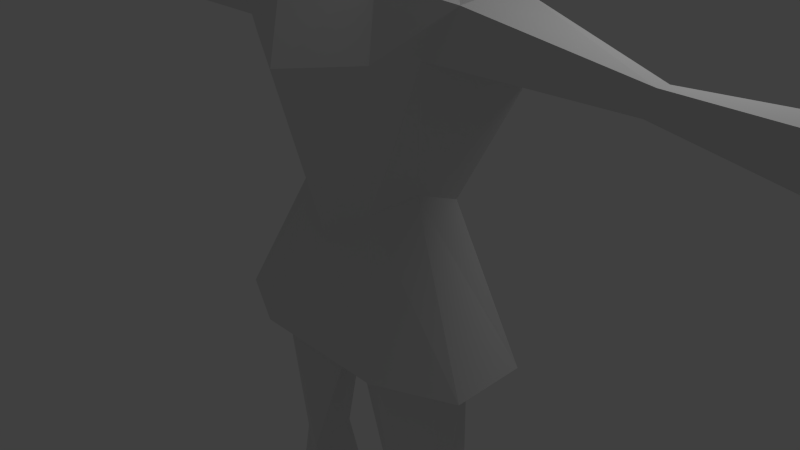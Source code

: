 # Source: vlptest.blend  (saved by Blender 2.64.0; exported with 4.5.12 LTS)
import bpy
from mathutils import Matrix  # noqa: F401  (used for matrix-valued properties, if any)

bpy.ops.wm.read_factory_settings(use_empty=True)
scene = bpy.context.scene
scene.name = 'Scene'

# ---- collections
col_collection_1 = bpy.data.collections.new('Collection 1'); scene.collection.children.link(col_collection_1)

# ---- materials (node trees are filled in below, after node groups)
mat_material = bpy.data.materials.new('Material')
mat_material.alpha_threshold = 0.0
mat_material.use_transparent_shadow = False
mat_material.roughness = 0.5
mat_material.line_color = (0.0, 0.0, 0.0, 1.0)

# ---- material node trees

# ---- world
world_world = bpy.data.worlds.new('World'); scene.world = world_world
world_world.color = (0.05088, 0.05088, 0.05088)
world_world.use_sun_shadow = False
world_world.sun_shadow_jitter_overblur = 0.0
world_world.cycles.sampling_method = 'MANUAL'
world_world.cycles.sample_map_resolution = 256

# ---- cameras
cam_camera = bpy.data.cameras.new('Camera')
cam_camera.clip_end = 100.0
cam_camera.lens = 35.0
cam_camera.sensor_width = 32.0
cam_camera.sensor_height = 18.0
cam_camera.ortho_scale = 7.314
cam_camera.dof.focus_distance = 0.0
cam_camera.dof.aperture_fstop = 128.0

# ---- lights
light_lamp = bpy.data.lights.new('Lamp', 'POINT')
light_lamp.transmission_factor = 0.0
light_lamp.cutoff_distance = 30.0
light_lamp.energy = 100.0
light_lamp.shadow_buffer_clip_start = 1.001
light_lamp.shadow_soft_size = 1.0
light_lamp.shadow_maximum_resolution = 0.006
light_lamp.use_absolute_resolution = True
light_lamp.cycles.use_multiple_importance_sampling = False

# ---- meshes
me_cube = bpy.data.meshes.new('Cube')
me_cube.from_pydata([(0.6058, 0.7298, 1.123), (0.56, -0.5238, 0.9177), (1.0, 1.0, -1.0), (1.0, -1.0, -1.0), (2.019, 0.522, -1.0), (2.019, -0.522, -1.0), (1.095, 0.3657, 1.017), (0.9107, -0.111, 1.161), (0.6092, 0.9479, 2.237), (0.97, -0.837, 2.847), (1.847, 0.6163, 2.561), (1.392, -0.5071, 2.915), (0.7711, 0.6737, 3.383), (0.8595, -0.6294, 3.661), (-0.02785, -1.166, 3.537), (1.712, 0.522, 3.556), (1.863, -0.4668, 3.532), (3.697, 0.1268, 2.84), (3.729, -0.1564, 2.804), (3.846, 0.005775, 3.099), (3.864, -0.2364, 3.128), (5.735, 0.4176, 2.543), (5.755, -0.3672, 2.542), (5.675, 0.4956, 3.03), (5.574, -0.3331, 3.115), (6.489, 0.5034, 2.579), (6.45, -0.3435, 2.712), (6.452, 0.5093, 2.902), (6.442, -0.4312, 2.9), (0.941, 0.5424, -0.9759), (0.8348, -0.7998, -0.9895), (1.356, 0.3322, -0.9769), (1.387, -0.3606, -0.993), (1.257, 0.311, -3.279), (1.184, -0.3515, -3.346), (0.9702, 0.2549, -3.364), (0.8828, -0.4764, -3.408), (1.516, 0.1529, -3.227), (1.45, -0.1344, -3.324), (1.378, 0.9945, -5.731), (1.536, -0.4616, -5.409), (1.278, 0.7866, -5.8), (0.9129, -0.3982, -5.507), (1.783, 0.3844, -5.665), (1.684, -0.2584, -5.642), (1.433, 1.001, -6.29), (1.703, -0.9348, -6.293), (1.031, 0.8549, -6.385), (0.9059, -1.014, -6.354), (2.018, 0.5047, -6.323), (2.244, -0.5796, -6.323), (1.923, -2.063, -5.701), (1.755, -2.063, -5.767), (2.068, -2.0, -5.758), (1.925, -2.075, -6.018), (1.676, -2.075, -6.018), (2.179, -1.956, -6.018), (0.4611, -0.4454, 3.825), (0.5256, 0.0459, 3.834), (-0.006424, -0.5661, 3.739), (-0.009023, 0.3535, 3.737), (0.4629, -0.4495, 4.142), (0.5273, 0.04176, 4.151), (-0.007292, -0.5703, 4.054), (-0.007293, 0.3493, 4.054), (0.5361, -0.6345, 4.526), (0.8468, 0.0223, 4.843), (-0.01531, 0.7543, 4.516), (0.8589, -0.4947, 5.386), (0.9135, 0.3522, 5.586), (-0.01765, 0.9412, 5.406), (0.3976, -0.3022, 5.801), (0.5679, 0.1637, 5.809), (-0.6058, 0.7298, 1.123), (-0.56, -0.5238, 0.9177), (-1.788e-07, 1.0, -1.0), (0.0, -1.0, -1.0), (-2.384e-07, 0.8356, 1.0), (5.364e-07, -0.7415, 0.4561), (-1.0, 1.0, -1.0), (-1.0, -1.0, -1.0), (-2.019, 0.522, -1.0), (-2.019, -0.522, -1.0), (-1.095, 0.3657, 1.017), (-0.9107, -0.111, 1.161), (-0.6092, 0.9479, 2.237), (-0.97, -0.837, 2.847), (-2.384e-07, 1.0, 2.094), (0.000319, -1.37, 2.728), (-1.847, 0.6163, 2.561), (-1.392, -0.5071, 2.915), (-0.7711, 0.6737, 3.383), (-0.8595, -0.6294, 3.661), (-2.384e-07, 0.7148, 3.556), (-1.712, 0.522, 3.556), (-1.863, -0.4668, 3.532), (-3.697, 0.1268, 2.84), (-3.729, -0.1564, 2.804), (-3.846, 0.005775, 3.099), (-3.864, -0.2364, 3.128), (-5.735, 0.4176, 2.543), (-5.755, -0.3672, 2.542), (-5.675, 0.4956, 3.03), (-5.574, -0.3331, 3.115), (-6.489, 0.5034, 2.579), (-6.45, -0.3435, 2.712), (-6.452, 0.5093, 2.902), (-6.442, -0.4312, 2.9), (-0.941, 0.5424, -0.9759), (-0.8348, -0.7998, -0.9895), (-1.788e-07, -0.2061, -1.0), (0.0, -0.3723, -1.0), (-1.356, 0.3322, -0.9769), (-1.387, -0.3606, -0.993), (-1.257, 0.311, -3.279), (-1.184, -0.3515, -3.346), (-0.9702, 0.2549, -3.364), (-0.8828, -0.4764, -3.408), (-1.516, 0.1529, -3.227), (-1.45, -0.1344, -3.324), (-1.378, 0.9945, -5.731), (-1.536, -0.4616, -5.409), (-1.278, 0.7866, -5.8), (-0.9129, -0.3982, -5.507), (-1.783, 0.3844, -5.665), (-1.684, -0.2584, -5.642), (-1.433, 1.001, -6.29), (-1.703, -0.9348, -6.293), (-1.031, 0.8549, -6.385), (-0.9059, -1.014, -6.354), (-2.018, 0.5047, -6.323), (-2.244, -0.5796, -6.323), (-1.923, -2.063, -5.701), (-1.755, -2.063, -5.767), (-2.068, -2.0, -5.758), (-1.925, -2.075, -6.018), (-1.676, -2.075, -6.018), (-2.179, -1.956, -6.018), (-0.4611, -0.4454, 3.825), (-0.5256, 0.0459, 3.834), (-0.4629, -0.4495, 4.142), (-0.5273, 0.04176, 4.151), (-0.5361, -0.6345, 4.526), (-0.8468, 0.0223, 4.843), (-0.001832, -1.101, 4.133), (-0.8589, -0.4947, 5.386), (-0.9135, 0.3522, 5.586), (-0.002716, -1.153, 5.189), (-0.3976, -0.3022, 5.801), (-0.5679, 0.1637, 5.809), (-0.01068, -0.8889, 5.808), (-0.01167, 0.09663, 6.048)], [], [(77, 78, 88, 87), (4, 6, 7, 5), (87, 8, 0, 77), (15, 16, 20, 19), (93, 12, 8, 87), (8, 10, 6, 0), (78, 1, 9, 88), (10, 11, 7, 6), (11, 9, 1, 7), (57, 58, 13, 12), (12, 13, 16, 15), (87, 88, 14, 93), (16, 13, 9, 11), (88, 9, 13, 14), (12, 15, 10, 8), (17, 19, 23, 21), (16, 11, 18, 20), (10, 15, 19, 17), (17, 18, 11, 10), (24, 22, 26, 28), (21, 22, 18, 17), (19, 20, 24, 23), (20, 18, 22, 24), (27, 28, 26, 25), (21, 23, 27, 25), (25, 26, 22, 21), (23, 24, 28, 27), (37, 33, 29, 31), (36, 34, 30, 111), (36, 35, 41, 42), (37, 38, 44, 43), (110, 29, 33, 35), (31, 32, 38, 37), (111, 110, 35, 36), (34, 38, 32, 30), (49, 45, 39, 43), (52, 51, 40, 42), (40, 44, 38, 34), (42, 40, 34, 36), (43, 39, 33, 37), (35, 33, 39, 41), (45, 46, 48, 47), (49, 50, 46, 45), (41, 39, 45, 47), (43, 44, 50, 49), (42, 41, 47, 48), (42, 48, 55, 52), (55, 54, 51, 52), (54, 56, 53, 51), (46, 50, 56, 54), (48, 46, 54, 55), (51, 53, 44, 40), (53, 56, 50, 44), (61, 62, 58, 57), (59, 57, 12, 93), (14, 13, 58, 60), (93, 14, 60, 59), (64, 62, 66, 67), (63, 61, 57, 59), (60, 58, 62, 64), (59, 60, 64, 63), (65, 66, 62, 61), (67, 66, 69, 70), (68, 69, 66, 65), (71, 72, 69, 68), (2, 0, 6, 4), (3, 1, 78, 76), (0, 2, 75, 77), (5, 7, 1, 3), (76, 75, 110, 111), (4, 5, 32, 31), (30, 32, 5, 3), (111, 30, 3, 76), (31, 29, 2, 4), (75, 2, 29, 110), (77, 87, 88, 78), (81, 82, 84, 83), (87, 77, 73, 85), (94, 98, 99, 95), (93, 87, 85, 91), (85, 73, 83, 89), (78, 88, 86, 74), (89, 83, 84, 90), (90, 84, 74, 86), (138, 91, 92, 139), (91, 94, 95, 92), (95, 90, 86, 92), (91, 85, 89, 94), (96, 100, 102, 98), (95, 99, 97, 90), (89, 96, 98, 94), (96, 89, 90, 97), (103, 107, 105, 101), (100, 96, 97, 101), (98, 102, 103, 99), (99, 103, 101, 97), (106, 104, 105, 107), (100, 104, 106, 102), (104, 100, 101, 105), (102, 106, 107, 103), (118, 112, 108, 114), (117, 111, 109, 115), (117, 123, 122, 116), (118, 124, 125, 119), (110, 116, 114, 108), (112, 118, 119, 113), (111, 117, 116, 110), (115, 109, 113, 119), (130, 124, 120, 126), (133, 123, 121, 132), (121, 115, 119, 125), (123, 117, 115, 121), (124, 118, 114, 120), (116, 122, 120, 114), (126, 128, 129, 127), (130, 126, 127, 131), (122, 128, 126, 120), (124, 130, 131, 125), (123, 129, 128, 122), (123, 133, 136, 129), (136, 133, 132, 135), (135, 132, 134, 137), (127, 135, 137, 131), (129, 136, 135, 127), (132, 121, 125, 134), (134, 125, 131, 137), (140, 138, 139, 141), (147, 144, 142, 145), (142, 140, 141, 143), (150, 147, 145, 148), (145, 142, 143, 146), (148, 149, 151, 150), (148, 145, 146, 149), (79, 81, 83, 73), (80, 76, 78, 74), (73, 77, 75, 79), (82, 80, 74, 84), (76, 111, 110, 75), (81, 112, 113, 82), (109, 80, 82, 113), (111, 76, 80, 109), (112, 81, 79, 108), (75, 110, 108, 79), (147, 68, 65, 144), (63, 64, 67, 144), (144, 65, 61, 63), (150, 71, 68, 147), (144, 67, 70, 147), (71, 150, 151, 72), (70, 69, 72, 151), (147, 70, 151, 150), (88, 14, 92, 86), (59, 93, 91, 138), (14, 60, 139, 92), (64, 67, 143, 141), (63, 59, 138, 140), (60, 64, 141, 139), (144, 63, 140, 142), (67, 70, 146, 143), (70, 151, 149, 146)])
me_cube.materials.append(mat_material)
me_cube.use_remesh_preserve_volume = False
me_cube.use_remesh_preserve_attributes = False
me_cube.use_mirror_vertex_groups = False
me_cube.update()
arm_armature_001 = bpy.data.armatures.new('Armature.001')  # bones are not reproduced

# ---- objects
ob_armature = bpy.data.objects.new('Armature', arm_armature_001)
ob_cube = bpy.data.objects.new('Cube', me_cube)
ob_lamp = bpy.data.objects.new('Lamp', light_lamp)
ob_camera = bpy.data.objects.new('Camera', cam_camera)

# ---- transforms, parenting, visibility, modifiers, constraints
ob_armature.location = (0.0, 2.287, 0.0)
ob_armature.rotation_euler = (1.571, 0.0, 0.0)
ob_armature.scale = (2.23, 2.23, 2.23)
ob_armature.hide_viewport = True
ob_armature.show_in_front = True
ob_armature.lineart.crease_threshold = 0.0
ob_cube.parent = ob_armature
ob_cube.matrix_parent_inverse = Matrix(((0.4485, 0.0, 0.0, 0.0), (0.0, -2.869e-07, 0.4485, 6.563e-07), (0.0, -0.4485, -2.869e-07, 1.026), (0.0, 0.0, 0.0, 1.0)))
ob_cube.location = (0.0, 0.0, 0.0)
ob_cube.lock_rotations_4d = False
ob_cube.empty_display_type = 'ARROWS'
ob_cube.lineart.crease_threshold = 0.0
_vg = ob_cube.vertex_groups.new(name='Bone')
for _i, _w in zip([0, 1, 6, 7, 8, 73, 74, 77, 78, 83, 84, 85, 87], [0.7006, 0.002442, 0.1758, 0.05664, 0.1121, 0.7006, 0.002442, 0.9985, 0.06715, 0.1758, 0.05664, 0.1121, 0.1882]): _vg.add([_i], _w, 'REPLACE')
_vg = ob_cube.vertex_groups.new(name='Bone.001')
for _i, _w in zip([0, 1, 2, 4, 5, 6, 7, 8, 9, 10, 11, 12, 13, 14, 57, 58, 59, 60, 61, 62, 63, 64, 65, 66, 67, 68, 69, 70, 71, 72, 73, 74, 78, 79, 81, 82, 83, 84, 85, 86, 87, 88, 89, 90, 91, 92, 93, 138, 139, 140, 141, 142, 143, 144, 145, 146, 147, 148, 149, 150, 151], [0.2122, 0.1578, 0.05938, 0.08462, 0.05957, 0.6105, 0.6216, 0.6457, 0.099, 0.05243, 0.00318, 0.06777, 0.02473, 0.2375, 0.08762, 0.1021, 0.1079, 0.1066, 0.1204, 0.1115, 0.1727, 0.1123, 0.1258, 0.1166, 0.1113, 0.1202, 0.1158, 0.1085, 0.1191, 0.1164, 0.2122, 0.1578, 0.03141, 0.05938, 0.08462, 0.05957, 0.6105, 0.6216, 0.6457, 0.099, 0.6691, 0.6113, 0.05243, 0.00318, 0.06777, 0.02473, 0.08934, 0.08762, 0.1021, 0.1204, 0.1115, 0.1258, 0.1166, 0.1545, 0.1202, 0.1158, 0.1284, 0.1191, 0.1164, 0.1234, 0.1162]): _vg.add([_i], _w, 'REPLACE')
_vg = ob_cube.vertex_groups.new(name='Bone.005')
for _i, _w in zip([66, 67, 68, 69, 70, 71, 72, 143, 145, 146, 147, 148, 149, 150, 151], [0.008713, 0.01748, 0.01438, 0.03169, 0.06434, 0.02606, 0.03477, 0.008713, 0.01438, 0.03169, 0.002328, 0.02606, 0.03477, 0.01599, 0.03987]): _vg.add([_i], _w, 'REPLACE')
_vg = ob_cube.vertex_groups.new(name='Bone.004')
for _i, _w in zip([13, 14, 57, 58, 59, 60, 61, 62, 63, 64, 65, 66, 67, 68, 69, 70, 71, 72, 92, 93, 138, 139, 140, 141, 142, 143, 144, 145, 146, 147, 148, 149, 150, 151], [0.03923, 0.02905, 0.2195, 0.1925, 0.4293, 0.1574, 0.2871, 0.2689, 0.357, 0.3093, 0.3179, 0.3119, 0.3579, 0.3224, 0.3211, 0.3302, 0.3268, 0.3246, 0.03923, 0.0589, 0.2195, 0.1925, 0.2871, 0.2689, 0.3179, 0.3119, 0.3922, 0.3224, 0.3211, 0.3383, 0.3268, 0.3246, 0.3326, 0.3276]): _vg.add([_i], _w, 'REPLACE')
_vg = ob_cube.vertex_groups.new(name='Bone.006')
for _i, _w in zip([65, 66, 68, 69, 70, 71, 72, 142, 143, 144, 145, 146, 147, 148, 149, 150, 151], [0.009973, 0.005142, 0.02412, 0.01509, 0.004434, 0.03059, 0.02101, 0.009973, 0.005142, 0.004893, 0.02412, 0.01509, 0.06155, 0.03059, 0.02101, 0.05058, 0.02608]): _vg.add([_i], _w, 'REPLACE')
_vg = ob_cube.vertex_groups.new(name='Bone.008')
_vg = ob_cube.vertex_groups.new(name='Bone.009')
for _i, _w in zip([0, 1, 6, 7, 8, 9, 10, 11, 12, 13, 14, 15, 16, 57, 58, 59, 60, 61, 62, 63, 64, 65, 66, 67, 68, 69, 70, 71, 72, 73, 74, 83, 84, 85, 86, 87, 88, 89, 90, 91, 92, 93, 94, 95, 138, 139, 140, 141, 142, 143, 144, 145, 146, 147, 148, 149, 150, 151], [0.005626, 0.0465, 0.05211, 0.07018, 0.2029, 0.8464, 0.809, 0.8936, 0.8094, 0.8397, 0.6745, 0.2147, 0.1592, 0.6216, 0.6392, 0.412, 0.6855, 0.5165, 0.5454, 0.4068, 0.5152, 0.4681, 0.4766, 0.4465, 0.4507, 0.4522, 0.4348, 0.438, 0.4433, 0.005626, 0.0465, 0.05211, 0.07018, 0.2029, 0.8464, 0.1223, 0.2946, 0.809, 0.8936, 0.8094, 0.8397, 0.8078, 0.2147, 0.1592, 0.6216, 0.6392, 0.5165, 0.5454, 0.4681, 0.4766, 0.3837, 0.4507, 0.4522, 0.4115, 0.438, 0.4433, 0.4242, 0.4334]): _vg.add([_i], _w, 'REPLACE')
_vg = ob_cube.vertex_groups.new(name='Bone.010')
for _i, _w in zip([10, 11, 12, 13, 15, 16, 17, 18, 19, 20, 24, 57, 58, 61, 62, 65, 89, 90, 91, 92, 94, 95, 96, 97, 98, 99, 103, 138, 139, 140, 141, 142], [0.1219, 0.07595, 0.09201, 0.06772, 0.7648, 0.8329, 0.9928, 0.9977, 0.9973, 0.9911, 0.008389, 0.03914, 0.01606, 0.01177, 0.005786, 0.002097, 0.1219, 0.07595, 0.09201, 0.06772, 0.7648, 0.8329, 0.9928, 0.9977, 0.9973, 0.9911, 0.008389, 0.03914, 0.01606, 0.01177, 0.005786, 0.002097]): _vg.add([_i], _w, 'REPLACE')
_vg = ob_cube.vertex_groups.new(name='Bone.011')
for _i, _w in zip([21, 22, 23, 24, 25, 26, 27, 28, 100, 101, 102, 103, 104, 105, 106, 107], [0.9871, 0.9934, 0.9774, 0.9708, 0.996, 0.9977, 0.9954, 0.996, 0.9871, 0.9934, 0.9774, 0.9708, 0.996, 0.9977, 0.9954, 0.996]): _vg.add([_i], _w, 'REPLACE')
_vg = ob_cube.vertex_groups.new(name='Bone.007')
for _i, _w in zip([1, 74, 78], [0.5261, 0.5261, 0.582]): _vg.add([_i], _w, 'REPLACE')
_vg = ob_cube.vertex_groups.new(name='Bone.002')
_vg = ob_cube.vertex_groups.new(name='Bone.003')
_vg = ob_cube.vertex_groups.new(name='Bone.012')
for _i, _w in zip([2, 3, 4, 5, 29, 30, 31, 32, 33, 35, 37, 38, 79, 80, 81, 82, 108, 109, 112, 113, 114, 116, 118, 119], [0.268, 0.409, 0.4408, 0.4763, 0.7886, 0.4796, 0.8257, 0.7576, 0.1218, 0.009358, 0.5903, 0.05553, 0.268, 0.409, 0.4408, 0.4763, 0.7886, 0.4796, 0.8257, 0.7576, 0.1218, 0.009358, 0.5903, 0.05553]): _vg.add([_i], _w, 'REPLACE')
_vg = ob_cube.vertex_groups.new(name='Bone.013')
for _i, _w in zip([32, 33, 34, 35, 36, 37, 38, 39, 40, 41, 42, 43, 44, 45, 46, 47, 48, 49, 50, 51, 52, 53, 54, 55, 56, 113, 114, 115, 116, 117, 118, 119, 120, 121, 122, 123, 124, 125, 126, 127, 128, 129, 130, 131, 132, 133, 134, 135, 136, 137], [0.006157, 0.8766, 0.9885, 0.9633, 0.9845, 0.4075, 0.944, 0.9991, 0.9998, 0.9992, 0.9994, 0.9974, 1.004, 0.9997, 1.0, 0.9998, 0.9999, 0.9996, 1.001, 0.9999, 1.0, 1.0, 1.0, 1.0, 1.0, 0.006157, 0.8766, 0.9885, 0.9633, 0.9845, 0.4075, 0.944, 0.9991, 0.9998, 0.9992, 0.9994, 0.9974, 1.004, 0.9997, 1.0, 0.9998, 0.9999, 0.9996, 1.001, 0.9999, 1.0, 1.0, 1.0, 1.0, 1.0]): _vg.add([_i], _w, 'REPLACE')
_m = ob_cube.modifiers.new('Armature', 'ARMATURE')
_m.object = ob_armature
_m.use_bone_envelopes = True
ob_lamp.location = (4.076, 1.005, 5.904)
ob_lamp.rotation_euler = (0.6503, 0.05522, 1.866)
ob_lamp.lock_rotations_4d = False
ob_lamp.empty_display_type = 'ARROWS'
ob_lamp.color = (0.0, 0.0, 0.0, 0.0)
ob_lamp.lineart.crease_threshold = 0.0
ob_camera.location = (7.481, -6.508, 5.344)
ob_camera.rotation_euler = (1.109, 0.01082, 0.8149)
ob_camera.lock_rotations_4d = False
ob_camera.empty_display_type = 'ARROWS'
ob_camera.color = (0.0, 0.0, 0.0, 0.0)
ob_camera.display_type = 'WIRE'
ob_camera.lineart.crease_threshold = 0.0

# ---- collection membership
col_collection_1.objects.link(ob_armature)
col_collection_1.objects.link(ob_cube)
col_collection_1.objects.link(ob_lamp)
col_collection_1.objects.link(ob_camera)

# ---- scene / render settings (as saved in the file)
scene.camera = ob_camera
scene.frame_start = 1; scene.frame_end = 250; scene.frame_set(1)
scene.render.engine = 'BLENDER_EEVEE_NEXT'
scene.render.image_settings.color_mode = 'RGB'
scene.render.image_settings.compression = 90
scene.render.resolution_percentage = 50
scene.render.dither_intensity = 0.0
scene.render.bake_margin = 2
scene.render.bake_bias = 0.0
scene.cycles.use_denoising = False
scene.cycles.samples = 10
scene.cycles.sampling_pattern = 'TABULATED_SOBOL'
scene.cycles.light_sampling_threshold = 0.0
scene.cycles.use_adaptive_sampling = False
scene.cycles.use_light_tree = False
scene.cycles.blur_glossy = 0.0
scene.cycles.volume_bounces = 1
scene.cycles.pixel_filter_type = 'GAUSSIAN'
scene.cycles.sample_clamp_indirect = 0.0
scene.view_settings.view_transform = 'Standard'
bpy.context.view_layer.update()
